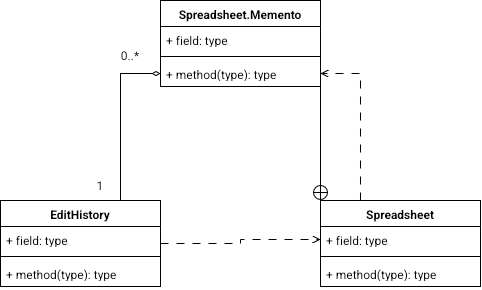

The diagram above was exported from draw.io. Its source (the exported page's mxGraphModel, read from the mxfile embedded in the PNG):
<mxGraphModel dx="504" dy="1925" grid="1" gridSize="10" guides="1" tooltips="1" connect="1" arrows="1" fold="1" page="1" pageScale="1" pageWidth="850" pageHeight="1100" math="0" shadow="0">
  <root>
    <mxCell id="0" />
    <mxCell id="1" parent="0" />
    <mxCell id="CqgJ9c-bG9HThNAElrpJ-16" edge="1" parent="1" source="CqgJ9c-bG9HThNAElrpJ-1" style="edgeStyle=orthogonalEdgeStyle;rounded=0;orthogonalLoop=1;jettySize=auto;html=1;exitX=0.25;exitY=0;exitDx=0;exitDy=0;entryX=1;entryY=0.5;entryDx=0;entryDy=0;defaultLabelBackgroundColor=page;labelPadding=0 4;dashed=1;dashPattern=8 8;endArrow=open;endFill=0;" target="CqgJ9c-bG9HThNAElrpJ-13">
      <mxGeometry relative="1" x="0.006" as="geometry" />
    </mxCell>
    <mxCell id="CqgJ9c-bG9HThNAElrpJ-1" parent="1" style="swimlane;fontStyle=1;align=center;verticalAlign=top;childLayout=stackLayout;horizontal=1;startSize=26;horizontalStack=0;resizeParent=1;resizeParentMax=0;resizeLast=0;collapsible=1;marginBottom=0;whiteSpace=wrap;html=1;" value="Spreadsheet" vertex="1">
      <mxGeometry height="86" width="160" x="410" y="150" as="geometry" />
    </mxCell>
    <mxCell id="CqgJ9c-bG9HThNAElrpJ-2" parent="CqgJ9c-bG9HThNAElrpJ-1" style="text;strokeColor=none;fillColor=none;align=left;verticalAlign=top;spacingLeft=4;spacingRight=4;overflow=hidden;rotatable=0;points=[[0,0.5],[1,0.5]];portConstraint=eastwest;whiteSpace=wrap;html=1;" value="+ field: type" vertex="1">
      <mxGeometry height="26" width="160" y="26" as="geometry" />
    </mxCell>
    <mxCell id="CqgJ9c-bG9HThNAElrpJ-3" parent="CqgJ9c-bG9HThNAElrpJ-1" style="line;strokeWidth=1;fillColor=none;align=left;verticalAlign=middle;spacingTop=-1;spacingLeft=3;spacingRight=3;rotatable=0;labelPosition=right;points=[];portConstraint=eastwest;strokeColor=inherit;labelPerimeter=1;" value="" vertex="1">
      <mxGeometry height="8" width="160" y="52" as="geometry" />
    </mxCell>
    <mxCell id="CqgJ9c-bG9HThNAElrpJ-4" parent="CqgJ9c-bG9HThNAElrpJ-1" style="text;strokeColor=none;fillColor=none;align=left;verticalAlign=top;spacingLeft=4;spacingRight=4;overflow=hidden;rotatable=0;points=[[0,0.5],[1,0.5]];portConstraint=eastwest;whiteSpace=wrap;html=1;" value="+ method(type): type" vertex="1">
      <mxGeometry height="26" width="160" y="60" as="geometry" />
    </mxCell>
    <mxCell id="CqgJ9c-bG9HThNAElrpJ-9" edge="1" parent="1" source="CqgJ9c-bG9HThNAElrpJ-5" style="edgeStyle=orthogonalEdgeStyle;rounded=0;orthogonalLoop=1;jettySize=auto;html=1;exitX=1;exitY=0.5;exitDx=0;exitDy=0;entryX=0;entryY=0.5;entryDx=0;entryDy=0;defaultLabelBackgroundColor=page;labelPadding=0 4;dashed=1;dashPattern=8 8;endArrow=open;endFill=0;" target="CqgJ9c-bG9HThNAElrpJ-2">
      <mxGeometry relative="1" as="geometry" />
    </mxCell>
    <mxCell id="CqgJ9c-bG9HThNAElrpJ-17" edge="1" parent="1" source="CqgJ9c-bG9HThNAElrpJ-5" style="edgeStyle=orthogonalEdgeStyle;rounded=0;orthogonalLoop=1;jettySize=auto;html=1;exitX=0.75;exitY=0;exitDx=0;exitDy=0;entryX=0;entryY=0.5;entryDx=0;entryDy=0;defaultLabelBackgroundColor=page;labelPadding=0 4;endArrow=diamondThin;endFill=0;" target="CqgJ9c-bG9HThNAElrpJ-13">
      <mxGeometry relative="1" x="0.006" as="geometry" />
    </mxCell>
    <mxCell id="CqgJ9c-bG9HThNAElrpJ-5" parent="1" style="swimlane;fontStyle=1;align=center;verticalAlign=top;childLayout=stackLayout;horizontal=1;startSize=26;horizontalStack=0;resizeParent=1;resizeParentMax=0;resizeLast=0;collapsible=1;marginBottom=0;whiteSpace=wrap;html=1;" value="EditHistory" vertex="1">
      <mxGeometry height="86" width="160" x="90" y="150" as="geometry" />
    </mxCell>
    <mxCell id="CqgJ9c-bG9HThNAElrpJ-6" parent="CqgJ9c-bG9HThNAElrpJ-5" style="text;strokeColor=none;fillColor=none;align=left;verticalAlign=top;spacingLeft=4;spacingRight=4;overflow=hidden;rotatable=0;points=[[0,0.5],[1,0.5]];portConstraint=eastwest;whiteSpace=wrap;html=1;" value="+ field: type" vertex="1">
      <mxGeometry height="26" width="160" y="26" as="geometry" />
    </mxCell>
    <mxCell id="CqgJ9c-bG9HThNAElrpJ-7" parent="CqgJ9c-bG9HThNAElrpJ-5" style="line;strokeWidth=1;fillColor=none;align=left;verticalAlign=middle;spacingTop=-1;spacingLeft=3;spacingRight=3;rotatable=0;labelPosition=right;points=[];portConstraint=eastwest;strokeColor=inherit;labelPerimeter=1;" value="" vertex="1">
      <mxGeometry height="8" width="160" y="52" as="geometry" />
    </mxCell>
    <mxCell id="CqgJ9c-bG9HThNAElrpJ-8" parent="CqgJ9c-bG9HThNAElrpJ-5" style="text;strokeColor=none;fillColor=none;align=left;verticalAlign=top;spacingLeft=4;spacingRight=4;overflow=hidden;rotatable=0;points=[[0,0.5],[1,0.5]];portConstraint=eastwest;whiteSpace=wrap;html=1;" value="+ method(type): type" vertex="1">
      <mxGeometry height="26" width="160" y="60" as="geometry" />
    </mxCell>
    <mxCell id="CqgJ9c-bG9HThNAElrpJ-15" edge="1" parent="1" source="CqgJ9c-bG9HThNAElrpJ-10" style="edgeStyle=orthogonalEdgeStyle;rounded=0;orthogonalLoop=1;jettySize=auto;html=1;exitX=1;exitY=1;exitDx=0;exitDy=0;entryX=0;entryY=0;entryDx=0;entryDy=0;defaultLabelBackgroundColor=page;labelPadding=0 4;endArrow=circlePlus;endFill=0;" target="CqgJ9c-bG9HThNAElrpJ-1">
      <mxGeometry relative="1" as="geometry" />
    </mxCell>
    <mxCell id="CqgJ9c-bG9HThNAElrpJ-10" parent="1" style="swimlane;fontStyle=1;align=center;verticalAlign=top;childLayout=stackLayout;horizontal=1;startSize=26;horizontalStack=0;resizeParent=1;resizeParentMax=0;resizeLast=0;collapsible=1;marginBottom=0;whiteSpace=wrap;html=1;" value="Spreadsheet.Memento" vertex="1">
      <mxGeometry height="86" width="160" x="250" y="-50" as="geometry" />
    </mxCell>
    <mxCell id="CqgJ9c-bG9HThNAElrpJ-11" parent="CqgJ9c-bG9HThNAElrpJ-10" style="text;strokeColor=none;fillColor=none;align=left;verticalAlign=top;spacingLeft=4;spacingRight=4;overflow=hidden;rotatable=0;points=[[0,0.5],[1,0.5]];portConstraint=eastwest;whiteSpace=wrap;html=1;" value="+ field: type" vertex="1">
      <mxGeometry height="26" width="160" y="26" as="geometry" />
    </mxCell>
    <mxCell id="CqgJ9c-bG9HThNAElrpJ-12" parent="CqgJ9c-bG9HThNAElrpJ-10" style="line;strokeWidth=1;fillColor=none;align=left;verticalAlign=middle;spacingTop=-1;spacingLeft=3;spacingRight=3;rotatable=0;labelPosition=right;points=[];portConstraint=eastwest;strokeColor=inherit;labelPerimeter=1;" value="" vertex="1">
      <mxGeometry height="8" width="160" y="52" as="geometry" />
    </mxCell>
    <mxCell id="CqgJ9c-bG9HThNAElrpJ-13" parent="CqgJ9c-bG9HThNAElrpJ-10" style="text;strokeColor=none;fillColor=none;align=left;verticalAlign=top;spacingLeft=4;spacingRight=4;overflow=hidden;rotatable=0;points=[[0,0.5],[1,0.5]];portConstraint=eastwest;whiteSpace=wrap;html=1;" value="+ method(type): type" vertex="1">
      <mxGeometry height="26" width="160" y="60" as="geometry" />
    </mxCell>
    <mxCell id="CqgJ9c-bG9HThNAElrpJ-18" parent="1" style="text;html=1;whiteSpace=wrap;strokeColor=none;fillColor=none;align=center;verticalAlign=middle;rounded=0;" value="1" vertex="1">
      <mxGeometry height="30" width="60" x="160" y="120" as="geometry" />
    </mxCell>
    <mxCell id="CqgJ9c-bG9HThNAElrpJ-19" parent="1" style="text;html=1;whiteSpace=wrap;strokeColor=none;fillColor=none;align=center;verticalAlign=middle;rounded=0;" value="0..*" vertex="1">
      <mxGeometry height="30" width="60" x="190" y="-10" as="geometry" />
    </mxCell>
  </root>
</mxGraphModel>